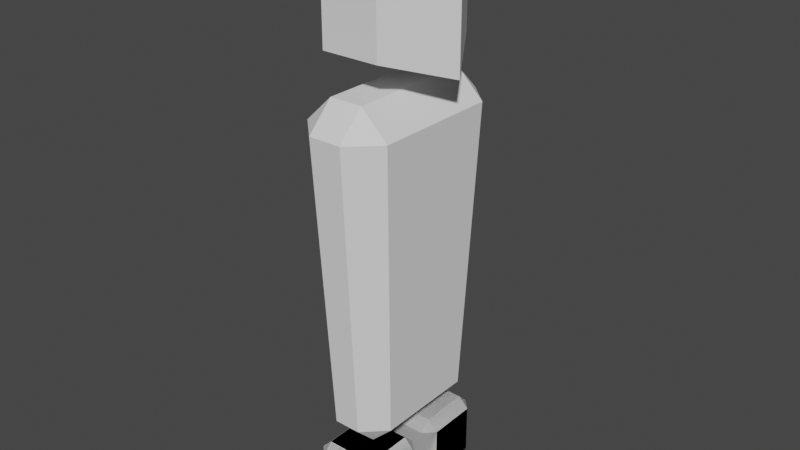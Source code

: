 # Source: player.blend  (saved by Blender 2.81.16; exported with 4.5.12 LTS)
import bpy
from mathutils import Matrix  # noqa: F401  (used for matrix-valued properties, if any)

bpy.ops.wm.read_factory_settings(use_empty=True)
scene = bpy.context.scene
scene.name = 'Scene'

# ---- collections
col_collection = bpy.data.collections.new('Collection'); scene.collection.children.link(col_collection)

# ---- world
world_world = bpy.data.worlds.new('World'); scene.world = world_world
world_world.use_nodes = True; world_world.node_tree.nodes.clear()
_N = world_world.node_tree.nodes; _L = world_world.node_tree.links
n0 = _N.new('ShaderNodeOutputWorld'); n0.name = 'World Output'; n0.location = (300, 300)
n1 = _N.new('ShaderNodeBackground'); n1.name = 'Background'; n1.location = (10, 300)
n1.inputs[0].default_value = (0.05088, 0.05088, 0.05088, 1.0)
_L.new(n1.outputs[0], n0.inputs[0])
n0.is_active_output = True
world_world.color = (0.05088, 0.05088, 0.05088)
world_world.use_sun_shadow = False
world_world.sun_shadow_jitter_overblur = 0.0

# ---- meshes
me_cube_001 = bpy.data.meshes.new('Cube.001')
me_cube_001.from_pydata([(-0.1422, -0.566, -1.695), (-0.1422, -0.8, -1.461), (-0.3763, -0.566, -1.461), (-0.1778, -1.0, 1.779), (-0.1778, -0.7075, 2.072), (-0.4703, -0.7075, 1.779), (-0.1422, 0.566, -1.695), (-0.3763, 0.566, -1.461), (-0.1422, 0.8, -1.461), (-0.1778, 0.7075, 2.072), (-0.1778, 1.0, 1.779), (-0.4703, 0.7075, 1.779), (0.1422, -0.566, -1.695), (0.3763, -0.566, -1.461), (0.1422, -0.8, -1.461), (0.1778, -0.7075, 2.072), (0.1778, -1.0, 1.779), (0.4703, -0.7075, 1.779), (0.1422, 0.566, -1.695), (0.1422, 0.8, -1.461), (0.3763, 0.566, -1.461), (0.1778, 0.7075, 2.072), (0.4703, 0.7075, 1.779), (0.1778, 1.0, 1.779)], [], [(14, 16, 3, 1), (20, 22, 17, 13), (21, 9, 4, 15), (2, 5, 11, 7), (8, 10, 23, 19), (0, 1, 2), (3, 4, 5), (6, 7, 8), (9, 10, 11), (12, 13, 14), (15, 16, 17), (18, 19, 20), (21, 22, 23), (6, 0, 2, 7), (1, 3, 5, 2), (4, 9, 11, 5), (10, 8, 7, 11), (18, 6, 8, 19), (9, 21, 23, 10), (22, 20, 19, 23), (12, 18, 20, 13), (21, 15, 17, 22), (16, 14, 13, 17), (0, 12, 14, 1), (15, 4, 3, 16), (6, 18, 12, 0)])
_uv = me_cube_001.uv_layers.new(name='UVMap')
_uv.uv.foreach_set('vector', [0.3942, 0.8278, 0.6058, 0.8278, 0.6058, 0.9222, 0.3942, 0.9222, 0.3942, 0.5366, 0.6058, 0.5366, 0.6058, 0.7134, 0.3942, 0.7134, 0.7028, 0.5366, 0.7972, 0.5366, 0.7972, 0.7134, 0.7028, 0.7134, 0.3942, 0.03657, 0.6058, 0.03657, 0.6058, 0.2134, 0.3942, 0.2134, 0.3942, 0.3278, 0.6058, 0.3278, 0.6058, 0.4222, 0.3942, 0.4222, 0.2028, 0.7134, 0.2028, 0.75, 0.125, 0.7134, 0.6058, 0.9222, 0.625, 0.9222, 0.6058, 1.0, 0.2028, 0.5366, 0.125, 0.5366, 0.2028, 0.5, 0.7972, 0.5366, 0.7972, 0.5, 0.875, 0.5366, 0.2972, 0.7134, 0.375, 0.7134, 0.2972, 0.75, 0.7028, 0.7134, 0.7028, 0.75, 0.625, 0.7134, 0.2972, 0.5366, 0.2972, 0.5, 0.375, 0.5366, 0.7028, 0.5366, 0.625, 0.5366, 0.7028, 0.5, 0.2028, 0.5366, 0.2028, 0.7134, 0.125, 0.7134, 0.125, 0.5366, 0.3942, 0.9222, 0.6058, 0.9222, 0.6058, 1.0, 0.3942, 1.0, 0.7972, 0.7134, 0.7972, 0.5366, 0.875, 0.5366, 0.875, 0.7134, 0.6058, 0.3278, 0.3942, 0.3278, 0.3942, 0.2134, 0.6058, 0.2134, 0.2972, 0.5366, 0.2028, 0.5366, 0.2028, 0.5, 0.2972, 0.5, 0.7972, 0.5366, 0.7028, 0.5366, 0.7028, 0.5, 0.7972, 0.5, 0.6058, 0.5366, 0.3942, 0.5366, 0.3942, 0.4222, 0.6058, 0.4222, 0.2972, 0.7134, 0.2972, 0.5366, 0.3942, 0.5366, 0.3942, 0.7134, 0.7028, 0.5366, 0.7028, 0.7134, 0.6058, 0.7134, 0.6058, 0.5366, 0.6058, 0.8278, 0.3942, 0.8278, 0.3942, 0.7134, 0.6058, 0.7134, 0.2028, 0.7134, 0.2972, 0.7134, 0.2972, 0.75, 0.2028, 0.75, 0.7028, 0.7134, 0.7972, 0.7134, 0.7972, 0.75, 0.7028, 0.75, 0.2028, 0.5366, 0.2972, 0.5366, 0.2972, 0.7134, 0.2028, 0.7134])
me_cube_001.use_remesh_fix_poles = True
me_cube_001.use_remesh_preserve_attributes = False
me_cube_001.use_mirror_vertex_groups = False
me_cube_001.update()
me_cube_002 = bpy.data.meshes.new('Cube.002')
me_cube_002.from_pydata([(-0.7841, -1.801, -1.111), (-0.7841, -2.128, -0.7841), (-1.111, -1.801, -0.7841), (-0.7841, -2.128, 0.7841), (-0.7841, -1.801, 1.111), (-1.111, -1.801, 0.7841), (-0.7841, -0.2332, -1.111), (-1.111, -0.2332, -0.7841), (-0.7841, 0.09352, -0.7841), (-0.7841, -0.2332, 1.111), (-0.7841, 0.09352, 0.7841), (-1.111, -0.2332, 0.7841), (0.7841, -1.801, -1.111), (1.111, -1.801, -0.7841), (0.7841, -2.128, -0.7841), (0.7841, -1.801, 1.111), (0.7841, -2.128, 0.7841), (1.111, -1.801, 0.7841), (0.7841, -0.2332, -1.111), (0.7841, 0.09352, -0.7841), (1.111, -0.2332, -0.7841), (0.7841, -0.2332, 1.111), (1.111, -0.2332, 0.7841), (0.7841, 0.09352, 0.7841), (0.7841, -1.801, -1.111), (0.7841, -2.128, -0.7841), (1.111, -1.801, -0.7841), (0.7841, -2.128, 0.7841), (0.7841, -1.801, 1.111), (1.111, -1.801, 0.7841), (0.7841, -0.2332, -1.111), (1.111, -0.2332, -0.7841), (0.7841, 0.09352, -0.7841), (0.7841, -0.2332, 1.111), (0.7841, 0.09352, 0.7841), (1.111, -0.2332, 0.7841), (-0.7841, -1.801, -1.111), (-1.111, -1.801, -0.7841), (-0.7841, -2.128, -0.7841), (-0.7841, -1.801, 1.111), (-0.7841, -2.128, 0.7841), (-1.111, -1.801, 0.7841), (-0.7841, -0.2332, -1.111), (-0.7841, 0.09352, -0.7841), (-1.111, -0.2332, -0.7841), (-0.7841, -0.2332, 1.111), (-1.111, -0.2332, 0.7841), (-0.7841, 0.09352, 0.7841), (0.7841, -1.801, -1.111), (0.7841, -2.128, -0.7841), (1.111, -1.801, -0.7841), (0.7841, -2.128, 0.7841), (0.7841, -1.801, 1.111), (1.111, -1.801, 0.7841), (0.7841, -0.2332, -1.111), (1.111, -0.2332, -0.7841), (0.7841, 0.09352, -0.7841), (0.7841, -0.2332, 1.111), (0.7841, 0.09352, 0.7841), (1.111, -0.2332, 0.7841), (-0.7841, -1.801, -1.111), (-1.111, -1.801, -0.7841), (-0.7841, -2.128, -0.7841), (-0.7841, -1.801, 1.111), (-0.7841, -2.128, 0.7841), (-1.111, -1.801, 0.7841), (-0.7841, -0.2332, -1.111), (-0.7841, 0.09352, -0.7841), (-1.111, -0.2332, -0.7841), (-0.7841, -0.2332, 1.111), (-1.111, -0.2332, 0.7841), (-0.7841, 0.09352, 0.7841), (-0.7841, -1.801, -1.111), (-0.7841, -2.128, -0.7841), (-1.111, -1.801, -0.7841), (-0.7841, -2.128, 0.7841), (-0.7841, -1.801, 1.111), (-1.111, -1.801, 0.7841), (-0.7841, -0.2332, -1.111), (-1.111, -0.2332, -0.7841), (-0.7841, 0.09352, -0.7841), (-0.7841, -0.2332, 1.111), (-0.7841, 0.09352, 0.7841), (-1.111, -0.2332, 0.7841), (0.7841, -1.801, -1.111), (1.111, -1.801, -0.7841), (0.7841, -2.128, -0.7841), (0.7841, -1.801, 1.111), (0.7841, -2.128, 0.7841), (1.111, -1.801, 0.7841), (0.7841, -0.2332, -1.111), (0.7841, 0.09352, -0.7841), (1.111, -0.2332, -0.7841), (0.7841, -0.2332, 1.111), (1.111, -0.2332, 0.7841), (0.7841, 0.09352, 0.7841), (0.7841, -1.801, -1.111), (0.7841, -2.128, -0.7841), (1.111, -1.801, -0.7841), (0.7841, -2.128, 0.7841), (0.7841, -1.801, 1.111), (1.111, -1.801, 0.7841), (0.7841, -0.2332, -1.111), (1.111, -0.2332, -0.7841), (0.7841, 0.09352, -0.7841), (0.7841, -0.2332, 1.111), (0.7841, 0.09352, 0.7841), (1.111, -0.2332, 0.7841), (-0.7841, -1.801, -1.111), (-1.111, -1.801, -0.7841), (-0.7841, -2.128, -0.7841), (-0.7841, -1.801, 1.111), (-0.7841, -2.128, 0.7841), (-1.111, -1.801, 0.7841), (-0.7841, -0.2332, -1.111), (-0.7841, 0.09352, -0.7841), (-1.111, -0.2332, -0.7841), (-0.7841, -0.2332, 1.111), (-1.111, -0.2332, 0.7841), (-0.7841, 0.09352, 0.7841), (-0.7841, -1.801, -1.111), (-0.7841, -2.128, -0.7841), (-1.111, -1.801, -0.7841), (-0.7841, -2.128, 0.7841), (-0.7841, -1.801, 1.111), (-1.111, -1.801, 0.7841), (-0.7841, -0.2332, -1.111), (-1.111, -0.2332, -0.7841), (-0.7841, 0.09352, -0.7841), (-0.7841, -0.2332, 1.111), (-0.7841, 0.09352, 0.7841), (-1.111, -0.2332, 0.7841), (0.7841, -1.801, -1.111), (1.111, -1.801, -0.7841), (0.7841, -2.128, -0.7841), (0.7841, -1.801, 1.111), (0.7841, -2.128, 0.7841), (1.111, -1.801, 0.7841), (0.7841, -0.2332, -1.111), (0.7841, 0.09352, -0.7841), (1.111, -0.2332, -0.7841), (0.7841, -0.2332, 1.111), (1.111, -0.2332, 0.7841), (0.7841, 0.09352, 0.7841), (-0.7841, -1.801, -1.111), (-0.7841, -2.128, -0.7841), (-1.111, -1.801, -0.7841), (-0.7841, -2.128, 0.7841), (-0.7841, -1.801, 1.111), (-1.111, -1.801, 0.7841), (-0.7841, -0.2332, -1.111), (-1.111, -0.2332, -0.7841), (-0.7841, 0.09352, -0.7841), (-0.7841, -0.2332, 1.111), (-0.7841, 0.09352, 0.7841), (-1.111, -0.2332, 0.7841), (0.7841, -1.801, -1.111), (1.111, -1.801, -0.7841), (0.7841, -2.128, -0.7841), (0.7841, -1.801, 1.111), (0.7841, -2.128, 0.7841), (1.111, -1.801, 0.7841), (0.7841, -0.2332, -1.111), (0.7841, 0.09352, -0.7841), (1.111, -0.2332, -0.7841), (0.7841, -0.2332, 1.111), (1.111, -0.2332, 0.7841), (0.7841, 0.09352, 0.7841), (0.7841, -1.801, -1.111), (0.7841, -2.128, -0.7841), (1.111, -1.801, -0.7841), (0.7841, -2.128, 0.7841), (0.7841, -1.801, 1.111), (1.111, -1.801, 0.7841), (0.7841, -0.2332, -1.111), (1.111, -0.2332, -0.7841), (0.7841, 0.09352, -0.7841), (0.7841, -0.2332, 1.111), (0.7841, 0.09352, 0.7841), (1.111, -0.2332, 0.7841), (-0.7841, -1.801, -1.111), (-1.111, -1.801, -0.7841), (-0.7841, -2.128, -0.7841), (-0.7841, -1.801, 1.111), (-0.7841, -2.128, 0.7841), (-1.111, -1.801, 0.7841), (-0.7841, -0.2332, -1.111), (-0.7841, 0.09352, -0.7841), (-1.111, -0.2332, -0.7841), (-0.7841, -0.2332, 1.111), (-1.111, -0.2332, 0.7841), (-0.7841, 0.09352, 0.7841)], [], [(14, 16, 3, 1), (20, 22, 17, 13), (21, 9, 4, 15), (2, 5, 11, 7), (8, 10, 23, 19), (0, 1, 2), (3, 4, 5), (6, 7, 8), (9, 10, 11), (12, 13, 14), (15, 16, 17), (18, 19, 20), (21, 22, 23), (6, 0, 2, 7), (1, 3, 5, 2), (4, 9, 11, 5), (10, 8, 7, 11), (18, 6, 8, 19), (9, 21, 23, 10), (22, 20, 19, 23), (12, 18, 20, 13), (21, 15, 17, 22), (16, 14, 13, 17), (0, 12, 14, 1), (15, 4, 3, 16), (6, 18, 12, 0), (38, 25, 27, 40), (44, 37, 41, 46), (45, 39, 28, 33), (26, 31, 35, 29), (32, 43, 47, 34), (24, 26, 25), (27, 29, 28), (30, 32, 31), (33, 35, 34), (36, 38, 37), (39, 41, 40), (42, 44, 43), (45, 47, 46), (30, 31, 26, 24), (25, 26, 29, 27), (28, 29, 35, 33), (34, 35, 31, 32), (42, 43, 32, 30), (33, 34, 47, 45), (46, 47, 43, 44), (36, 37, 44, 42), (45, 46, 41, 39), (40, 41, 37, 38), (24, 25, 38, 36), (39, 40, 27, 28), (30, 24, 36, 42), (62, 49, 51, 64), (68, 61, 65, 70), (69, 63, 52, 57), (50, 55, 59, 53), (56, 67, 71, 58), (48, 50, 49), (51, 53, 52), (54, 56, 55), (57, 59, 58), (60, 62, 61), (63, 65, 64), (66, 68, 67), (69, 71, 70), (54, 55, 50, 48), (49, 50, 53, 51), (52, 53, 59, 57), (58, 59, 55, 56), (66, 67, 56, 54), (57, 58, 71, 69), (70, 71, 67, 68), (60, 61, 68, 66), (69, 70, 65, 63), (64, 65, 61, 62), (48, 49, 62, 60), (63, 64, 51, 52), (54, 48, 60, 66), (86, 88, 75, 73), (92, 94, 89, 85), (93, 81, 76, 87), (74, 77, 83, 79), (80, 82, 95, 91), (72, 73, 74), (75, 76, 77), (78, 79, 80), (81, 82, 83), (84, 85, 86), (87, 88, 89), (90, 91, 92), (93, 94, 95), (78, 72, 74, 79), (73, 75, 77, 74), (76, 81, 83, 77), (82, 80, 79, 83), (90, 78, 80, 91), (81, 93, 95, 82), (94, 92, 91, 95), (84, 90, 92, 85), (93, 87, 89, 94), (88, 86, 85, 89), (72, 84, 86, 73), (87, 76, 75, 88), (78, 90, 84, 72), (110, 97, 99, 112), (116, 109, 113, 118), (117, 111, 100, 105), (98, 103, 107, 101), (104, 115, 119, 106), (96, 98, 97), (99, 101, 100), (102, 104, 103), (105, 107, 106), (108, 110, 109), (111, 113, 112), (114, 116, 115), (117, 119, 118), (102, 103, 98, 96), (97, 98, 101, 99), (100, 101, 107, 105), (106, 107, 103, 104), (114, 115, 104, 102), (105, 106, 119, 117), (118, 119, 115, 116), (108, 109, 116, 114), (117, 118, 113, 111), (112, 113, 109, 110), (96, 97, 110, 108), (111, 112, 99, 100), (102, 96, 108, 114), (134, 136, 123, 121), (140, 142, 137, 133), (141, 129, 124, 135), (122, 125, 131, 127), (128, 130, 143, 139), (120, 121, 122), (123, 124, 125), (126, 127, 128), (129, 130, 131), (132, 133, 134), (135, 136, 137), (138, 139, 140), (141, 142, 143), (126, 120, 122, 127), (121, 123, 125, 122), (124, 129, 131, 125), (130, 128, 127, 131), (138, 126, 128, 139), (129, 141, 143, 130), (142, 140, 139, 143), (132, 138, 140, 133), (141, 135, 137, 142), (136, 134, 133, 137), (120, 132, 134, 121), (135, 124, 123, 136), (126, 138, 132, 120), (158, 160, 147, 145), (164, 166, 161, 157), (165, 153, 148, 159), (146, 149, 155, 151), (152, 154, 167, 163), (144, 145, 146), (147, 148, 149), (150, 151, 152), (153, 154, 155), (156, 157, 158), (159, 160, 161), (162, 163, 164), (165, 166, 167), (150, 144, 146, 151), (145, 147, 149, 146), (148, 153, 155, 149), (154, 152, 151, 155), (162, 150, 152, 163), (153, 165, 167, 154), (166, 164, 163, 167), (156, 162, 164, 157), (165, 159, 161, 166), (160, 158, 157, 161), (144, 156, 158, 145), (159, 148, 147, 160), (150, 162, 156, 144), (182, 169, 171, 184), (188, 181, 185, 190), (189, 183, 172, 177), (170, 175, 179, 173), (176, 187, 191, 178), (168, 170, 169), (171, 173, 172), (174, 176, 175), (177, 179, 178), (180, 182, 181), (183, 185, 184), (186, 188, 187), (189, 191, 190), (174, 175, 170, 168), (169, 170, 173, 171), (172, 173, 179, 177), (178, 179, 175, 176), (186, 187, 176, 174), (177, 178, 191, 189), (190, 191, 187, 188), (180, 181, 188, 186), (189, 190, 185, 183), (184, 185, 181, 182), (168, 169, 182, 180), (183, 184, 171, 172), (174, 168, 180, 186)])
_uv = me_cube_002.uv_layers.new(name='UVMap')
_uv.uv.foreach_set('vector', [0.4118, 0.7868, 0.5882, 0.7868, 0.5882, 0.9632, 0.4118, 0.9632, 0.4118, 0.5368, 0.5882, 0.5368, 0.5882, 0.7132, 0.4118, 0.7132, 0.6618, 0.5368, 0.8382, 0.5368, 0.8382, 0.7132, 0.6618, 0.7132, 0.4118, 0.03676, 0.5882, 0.03676, 0.5882, 0.2132, 0.4118, 0.2132, 0.4118, 0.2868, 0.5882, 0.2868, 0.5882, 0.4632, 0.4118, 0.4632, 0.1618, 0.7132, 0.1618, 0.75, 0.125, 0.7132, 0.5882, 0.9632, 0.625, 0.9632, 0.5882, 1.0, 0.1618, 0.5368, 0.125, 0.5368, 0.1618, 0.5, 0.8382, 0.5368, 0.8382, 0.5, 0.875, 0.5368, 0.3382, 0.7132, 0.375, 0.7132, 0.3382, 0.75, 0.6618, 0.7132, 0.6618, 0.75, 0.625, 0.7132, 0.3382, 0.5368, 0.3382, 0.5, 0.375, 0.5368, 0.6618, 0.5368, 0.625, 0.5368, 0.6618, 0.5, 0.1618, 0.5368, 0.1618, 0.7132, 0.125, 0.7132, 0.125, 0.5368, 0.4118, 0.9632, 0.5882, 0.9632, 0.5882, 1.0, 0.4118, 1.0, 0.8382, 0.7132, 0.8382, 0.5368, 0.875, 0.5368, 0.875, 0.7132, 0.5882, 0.2868, 0.4118, 0.2868, 0.4118, 0.2132, 0.5882, 0.2132, 0.3382, 0.5368, 0.1618, 0.5368, 0.1618, 0.5, 0.3382, 0.5, 0.8382, 0.5368, 0.6618, 0.5368, 0.6618, 0.5, 0.8382, 0.5, 0.5882, 0.5368, 0.4118, 0.5368, 0.4118, 0.4632, 0.5882, 0.4632, 0.3382, 0.7132, 0.3382, 0.5368, 0.4118, 0.5368, 0.4118, 0.7132, 0.6618, 0.5368, 0.6618, 0.7132, 0.5882, 0.7132, 0.5882, 0.5368, 0.5882, 0.7868, 0.4118, 0.7868, 0.4118, 0.7132, 0.5882, 0.7132, 0.1618, 0.7132, 0.3382, 0.7132, 0.3382, 0.75, 0.1618, 0.75, 0.6618, 0.7132, 0.8382, 0.7132, 0.8382, 0.75, 0.6618, 0.75, 0.1618, 0.5368, 0.3382, 0.5368, 0.3382, 0.7132, 0.1618, 0.7132, 0.4118, 0.7868, 0.4118, 0.9632, 0.5882, 0.9632, 0.5882, 0.7868, 0.4118, 0.5368, 0.4118, 0.7132, 0.5882, 0.7132, 0.5882, 0.5368, 0.6618, 0.5368, 0.6618, 0.7132, 0.8382, 0.7132, 0.8382, 0.5368, 0.4118, 0.03676, 0.4118, 0.2132, 0.5882, 0.2132, 0.5882, 0.03676, 0.4118, 0.2868, 0.4118, 0.4632, 0.5882, 0.4632, 0.5882, 0.2868, 0.1618, 0.7132, 0.125, 0.7132, 0.1618, 0.75, 0.5882, 0.9632, 0.5882, 1.0, 0.625, 0.9632, 0.1618, 0.5368, 0.1618, 0.5, 0.125, 0.5368, 0.8382, 0.5368, 0.875, 0.5368, 0.8382, 0.5, 0.3382, 0.7132, 0.3382, 0.75, 0.375, 0.7132, 0.6618, 0.7132, 0.625, 0.7132, 0.6618, 0.75, 0.3382, 0.5368, 0.375, 0.5368, 0.3382, 0.5, 0.6618, 0.5368, 0.6618, 0.5, 0.625, 0.5368, 0.1618, 0.5368, 0.125, 0.5368, 0.125, 0.7132, 0.1618, 0.7132, 0.4118, 0.9632, 0.4118, 1.0, 0.5882, 1.0, 0.5882, 0.9632, 0.8382, 0.7132, 0.875, 0.7132, 0.875, 0.5368, 0.8382, 0.5368, 0.5882, 0.2868, 0.5882, 0.2132, 0.4118, 0.2132, 0.4118, 0.2868, 0.3382, 0.5368, 0.3382, 0.5, 0.1618, 0.5, 0.1618, 0.5368, 0.8382, 0.5368, 0.8382, 0.5, 0.6618, 0.5, 0.6618, 0.5368, 0.5882, 0.5368, 0.5882, 0.4632, 0.4118, 0.4632, 0.4118, 0.5368, 0.3382, 0.7132, 0.4118, 0.7132, 0.4118, 0.5368, 0.3382, 0.5368, 0.6618, 0.5368, 0.5882, 0.5368, 0.5882, 0.7132, 0.6618, 0.7132, 0.5882, 0.7868, 0.5882, 0.7132, 0.4118, 0.7132, 0.4118, 0.7868, 0.1618, 0.7132, 0.1618, 0.75, 0.3382, 0.75, 0.3382, 0.7132, 0.6618, 0.7132, 0.6618, 0.75, 0.8382, 0.75, 0.8382, 0.7132, 0.1618, 0.5368, 0.1618, 0.7132, 0.3382, 0.7132, 0.3382, 0.5368, 0.4118, 0.7868, 0.4118, 0.9632, 0.5882, 0.9632, 0.5882, 0.7868, 0.4118, 0.5368, 0.4118, 0.7132, 0.5882, 0.7132, 0.5882, 0.5368, 0.6618, 0.5368, 0.6618, 0.7132, 0.8382, 0.7132, 0.8382, 0.5368, 0.4118, 0.03676, 0.4118, 0.2132, 0.5882, 0.2132, 0.5882, 0.03676, 0.4118, 0.2868, 0.4118, 0.4632, 0.5882, 0.4632, 0.5882, 0.2868, 0.1618, 0.7132, 0.125, 0.7132, 0.1618, 0.75, 0.5882, 0.9632, 0.5882, 1.0, 0.625, 0.9632, 0.1618, 0.5368, 0.1618, 0.5, 0.125, 0.5368, 0.8382, 0.5368, 0.875, 0.5368, 0.8382, 0.5, 0.3382, 0.7132, 0.3382, 0.75, 0.375, 0.7132, 0.6618, 0.7132, 0.625, 0.7132, 0.6618, 0.75, 0.3382, 0.5368, 0.375, 0.5368, 0.3382, 0.5, 0.6618, 0.5368, 0.6618, 0.5, 0.625, 0.5368, 0.1618, 0.5368, 0.125, 0.5368, 0.125, 0.7132, 0.1618, 0.7132, 0.4118, 0.9632, 0.4118, 1.0, 0.5882, 1.0, 0.5882, 0.9632, 0.8382, 0.7132, 0.875, 0.7132, 0.875, 0.5368, 0.8382, 0.5368, 0.5882, 0.2868, 0.5882, 0.2132, 0.4118, 0.2132, 0.4118, 0.2868, 0.3382, 0.5368, 0.3382, 0.5, 0.1618, 0.5, 0.1618, 0.5368, 0.8382, 0.5368, 0.8382, 0.5, 0.6618, 0.5, 0.6618, 0.5368, 0.5882, 0.5368, 0.5882, 0.4632, 0.4118, 0.4632, 0.4118, 0.5368, 0.3382, 0.7132, 0.4118, 0.7132, 0.4118, 0.5368, 0.3382, 0.5368, 0.6618, 0.5368, 0.5882, 0.5368, 0.5882, 0.7132, 0.6618, 0.7132, 0.5882, 0.7868, 0.5882, 0.7132, 0.4118, 0.7132, 0.4118, 0.7868, 0.1618, 0.7132, 0.1618, 0.75, 0.3382, 0.75, 0.3382, 0.7132, 0.6618, 0.7132, 0.6618, 0.75, 0.8382, 0.75, 0.8382, 0.7132, 0.1618, 0.5368, 0.1618, 0.7132, 0.3382, 0.7132, 0.3382, 0.5368, 0.4118, 0.7868, 0.5882, 0.7868, 0.5882, 0.9632, 0.4118, 0.9632, 0.4118, 0.5368, 0.5882, 0.5368, 0.5882, 0.7132, 0.4118, 0.7132, 0.6618, 0.5368, 0.8382, 0.5368, 0.8382, 0.7132, 0.6618, 0.7132, 0.4118, 0.03676, 0.5882, 0.03676, 0.5882, 0.2132, 0.4118, 0.2132, 0.4118, 0.2868, 0.5882, 0.2868, 0.5882, 0.4632, 0.4118, 0.4632, 0.1618, 0.7132, 0.1618, 0.75, 0.125, 0.7132, 0.5882, 0.9632, 0.625, 0.9632, 0.5882, 1.0, 0.1618, 0.5368, 0.125, 0.5368, 0.1618, 0.5, 0.8382, 0.5368, 0.8382, 0.5, 0.875, 0.5368, 0.3382, 0.7132, 0.375, 0.7132, 0.3382, 0.75, 0.6618, 0.7132, 0.6618, 0.75, 0.625, 0.7132, 0.3382, 0.5368, 0.3382, 0.5, 0.375, 0.5368, 0.6618, 0.5368, 0.625, 0.5368, 0.6618, 0.5, 0.1618, 0.5368, 0.1618, 0.7132, 0.125, 0.7132, 0.125, 0.5368, 0.4118, 0.9632, 0.5882, 0.9632, 0.5882, 1.0, 0.4118, 1.0, 0.8382, 0.7132, 0.8382, 0.5368, 0.875, 0.5368, 0.875, 0.7132, 0.5882, 0.2868, 0.4118, 0.2868, 0.4118, 0.2132, 0.5882, 0.2132, 0.3382, 0.5368, 0.1618, 0.5368, 0.1618, 0.5, 0.3382, 0.5, 0.8382, 0.5368, 0.6618, 0.5368, 0.6618, 0.5, 0.8382, 0.5, 0.5882, 0.5368, 0.4118, 0.5368, 0.4118, 0.4632, 0.5882, 0.4632, 0.3382, 0.7132, 0.3382, 0.5368, 0.4118, 0.5368, 0.4118, 0.7132, 0.6618, 0.5368, 0.6618, 0.7132, 0.5882, 0.7132, 0.5882, 0.5368, 0.5882, 0.7868, 0.4118, 0.7868, 0.4118, 0.7132, 0.5882, 0.7132, 0.1618, 0.7132, 0.3382, 0.7132, 0.3382, 0.75, 0.1618, 0.75, 0.6618, 0.7132, 0.8382, 0.7132, 0.8382, 0.75, 0.6618, 0.75, 0.1618, 0.5368, 0.3382, 0.5368, 0.3382, 0.7132, 0.1618, 0.7132, 0.4118, 0.7868, 0.4118, 0.9632, 0.5882, 0.9632, 0.5882, 0.7868, 0.4118, 0.5368, 0.4118, 0.7132, 0.5882, 0.7132, 0.5882, 0.5368, 0.6618, 0.5368, 0.6618, 0.7132, 0.8382, 0.7132, 0.8382, 0.5368, 0.4118, 0.03676, 0.4118, 0.2132, 0.5882, 0.2132, 0.5882, 0.03676, 0.4118, 0.2868, 0.4118, 0.4632, 0.5882, 0.4632, 0.5882, 0.2868, 0.1618, 0.7132, 0.125, 0.7132, 0.1618, 0.75, 0.5882, 0.9632, 0.5882, 1.0, 0.625, 0.9632, 0.1618, 0.5368, 0.1618, 0.5, 0.125, 0.5368, 0.8382, 0.5368, 0.875, 0.5368, 0.8382, 0.5, 0.3382, 0.7132, 0.3382, 0.75, 0.375, 0.7132, 0.6618, 0.7132, 0.625, 0.7132, 0.6618, 0.75, 0.3382, 0.5368, 0.375, 0.5368, 0.3382, 0.5, 0.6618, 0.5368, 0.6618, 0.5, 0.625, 0.5368, 0.1618, 0.5368, 0.125, 0.5368, 0.125, 0.7132, 0.1618, 0.7132, 0.4118, 0.9632, 0.4118, 1.0, 0.5882, 1.0, 0.5882, 0.9632, 0.8382, 0.7132, 0.875, 0.7132, 0.875, 0.5368, 0.8382, 0.5368, 0.5882, 0.2868, 0.5882, 0.2132, 0.4118, 0.2132, 0.4118, 0.2868, 0.3382, 0.5368, 0.3382, 0.5, 0.1618, 0.5, 0.1618, 0.5368, 0.8382, 0.5368, 0.8382, 0.5, 0.6618, 0.5, 0.6618, 0.5368, 0.5882, 0.5368, 0.5882, 0.4632, 0.4118, 0.4632, 0.4118, 0.5368, 0.3382, 0.7132, 0.4118, 0.7132, 0.4118, 0.5368, 0.3382, 0.5368, 0.6618, 0.5368, 0.5882, 0.5368, 0.5882, 0.7132, 0.6618, 0.7132, 0.5882, 0.7868, 0.5882, 0.7132, 0.4118, 0.7132, 0.4118, 0.7868, 0.1618, 0.7132, 0.1618, 0.75, 0.3382, 0.75, 0.3382, 0.7132, 0.6618, 0.7132, 0.6618, 0.75, 0.8382, 0.75, 0.8382, 0.7132, 0.1618, 0.5368, 0.1618, 0.7132, 0.3382, 0.7132, 0.3382, 0.5368, 0.4118, 0.7868, 0.5882, 0.7868, 0.5882, 0.9632, 0.4118, 0.9632, 0.4118, 0.5368, 0.5882, 0.5368, 0.5882, 0.7132, 0.4118, 0.7132, 0.6618, 0.5368, 0.8382, 0.5368, 0.8382, 0.7132, 0.6618, 0.7132, 0.4118, 0.03676, 0.5882, 0.03676, 0.5882, 0.2132, 0.4118, 0.2132, 0.4118, 0.2868, 0.5882, 0.2868, 0.5882, 0.4632, 0.4118, 0.4632, 0.1618, 0.7132, 0.1618, 0.75, 0.125, 0.7132, 0.5882, 0.9632, 0.625, 0.9632, 0.5882, 1.0, 0.1618, 0.5368, 0.125, 0.5368, 0.1618, 0.5, 0.8382, 0.5368, 0.8382, 0.5, 0.875, 0.5368, 0.3382, 0.7132, 0.375, 0.7132, 0.3382, 0.75, 0.6618, 0.7132, 0.6618, 0.75, 0.625, 0.7132, 0.3382, 0.5368, 0.3382, 0.5, 0.375, 0.5368, 0.6618, 0.5368, 0.625, 0.5368, 0.6618, 0.5, 0.1618, 0.5368, 0.1618, 0.7132, 0.125, 0.7132, 0.125, 0.5368, 0.4118, 0.9632, 0.5882, 0.9632, 0.5882, 1.0, 0.4118, 1.0, 0.8382, 0.7132, 0.8382, 0.5368, 0.875, 0.5368, 0.875, 0.7132, 0.5882, 0.2868, 0.4118, 0.2868, 0.4118, 0.2132, 0.5882, 0.2132, 0.3382, 0.5368, 0.1618, 0.5368, 0.1618, 0.5, 0.3382, 0.5, 0.8382, 0.5368, 0.6618, 0.5368, 0.6618, 0.5, 0.8382, 0.5, 0.5882, 0.5368, 0.4118, 0.5368, 0.4118, 0.4632, 0.5882, 0.4632, 0.3382, 0.7132, 0.3382, 0.5368, 0.4118, 0.5368, 0.4118, 0.7132, 0.6618, 0.5368, 0.6618, 0.7132, 0.5882, 0.7132, 0.5882, 0.5368, 0.5882, 0.7868, 0.4118, 0.7868, 0.4118, 0.7132, 0.5882, 0.7132, 0.1618, 0.7132, 0.3382, 0.7132, 0.3382, 0.75, 0.1618, 0.75, 0.6618, 0.7132, 0.8382, 0.7132, 0.8382, 0.75, 0.6618, 0.75, 0.1618, 0.5368, 0.3382, 0.5368, 0.3382, 0.7132, 0.1618, 0.7132, 0.4118, 0.7868, 0.5882, 0.7868, 0.5882, 0.9632, 0.4118, 0.9632, 0.4118, 0.5368, 0.5882, 0.5368, 0.5882, 0.7132, 0.4118, 0.7132, 0.6618, 0.5368, 0.8382, 0.5368, 0.8382, 0.7132, 0.6618, 0.7132, 0.4118, 0.03676, 0.5882, 0.03676, 0.5882, 0.2132, 0.4118, 0.2132, 0.4118, 0.2868, 0.5882, 0.2868, 0.5882, 0.4632, 0.4118, 0.4632, 0.1618, 0.7132, 0.1618, 0.75, 0.125, 0.7132, 0.5882, 0.9632, 0.625, 0.9632, 0.5882, 1.0, 0.1618, 0.5368, 0.125, 0.5368, 0.1618, 0.5, 0.8382, 0.5368, 0.8382, 0.5, 0.875, 0.5368, 0.3382, 0.7132, 0.375, 0.7132, 0.3382, 0.75, 0.6618, 0.7132, 0.6618, 0.75, 0.625, 0.7132, 0.3382, 0.5368, 0.3382, 0.5, 0.375, 0.5368, 0.6618, 0.5368, 0.625, 0.5368, 0.6618, 0.5, 0.1618, 0.5368, 0.1618, 0.7132, 0.125, 0.7132, 0.125, 0.5368, 0.4118, 0.9632, 0.5882, 0.9632, 0.5882, 1.0, 0.4118, 1.0, 0.8382, 0.7132, 0.8382, 0.5368, 0.875, 0.5368, 0.875, 0.7132, 0.5882, 0.2868, 0.4118, 0.2868, 0.4118, 0.2132, 0.5882, 0.2132, 0.3382, 0.5368, 0.1618, 0.5368, 0.1618, 0.5, 0.3382, 0.5, 0.8382, 0.5368, 0.6618, 0.5368, 0.6618, 0.5, 0.8382, 0.5, 0.5882, 0.5368, 0.4118, 0.5368, 0.4118, 0.4632, 0.5882, 0.4632, 0.3382, 0.7132, 0.3382, 0.5368, 0.4118, 0.5368, 0.4118, 0.7132, 0.6618, 0.5368, 0.6618, 0.7132, 0.5882, 0.7132, 0.5882, 0.5368, 0.5882, 0.7868, 0.4118, 0.7868, 0.4118, 0.7132, 0.5882, 0.7132, 0.1618, 0.7132, 0.3382, 0.7132, 0.3382, 0.75, 0.1618, 0.75, 0.6618, 0.7132, 0.8382, 0.7132, 0.8382, 0.75, 0.6618, 0.75, 0.1618, 0.5368, 0.3382, 0.5368, 0.3382, 0.7132, 0.1618, 0.7132, 0.4118, 0.7868, 0.4118, 0.9632, 0.5882, 0.9632, 0.5882, 0.7868, 0.4118, 0.5368, 0.4118, 0.7132, 0.5882, 0.7132, 0.5882, 0.5368, 0.6618, 0.5368, 0.6618, 0.7132, 0.8382, 0.7132, 0.8382, 0.5368, 0.4118, 0.03676, 0.4118, 0.2132, 0.5882, 0.2132, 0.5882, 0.03676, 0.4118, 0.2868, 0.4118, 0.4632, 0.5882, 0.4632, 0.5882, 0.2868, 0.1618, 0.7132, 0.125, 0.7132, 0.1618, 0.75, 0.5882, 0.9632, 0.5882, 1.0, 0.625, 0.9632, 0.1618, 0.5368, 0.1618, 0.5, 0.125, 0.5368, 0.8382, 0.5368, 0.875, 0.5368, 0.8382, 0.5, 0.3382, 0.7132, 0.3382, 0.75, 0.375, 0.7132, 0.6618, 0.7132, 0.625, 0.7132, 0.6618, 0.75, 0.3382, 0.5368, 0.375, 0.5368, 0.3382, 0.5, 0.6618, 0.5368, 0.6618, 0.5, 0.625, 0.5368, 0.1618, 0.5368, 0.125, 0.5368, 0.125, 0.7132, 0.1618, 0.7132, 0.4118, 0.9632, 0.4118, 1.0, 0.5882, 1.0, 0.5882, 0.9632, 0.8382, 0.7132, 0.875, 0.7132, 0.875, 0.5368, 0.8382, 0.5368, 0.5882, 0.2868, 0.5882, 0.2132, 0.4118, 0.2132, 0.4118, 0.2868, 0.3382, 0.5368, 0.3382, 0.5, 0.1618, 0.5, 0.1618, 0.5368, 0.8382, 0.5368, 0.8382, 0.5, 0.6618, 0.5, 0.6618, 0.5368, 0.5882, 0.5368, 0.5882, 0.4632, 0.4118, 0.4632, 0.4118, 0.5368, 0.3382, 0.7132, 0.4118, 0.7132, 0.4118, 0.5368, 0.3382, 0.5368, 0.6618, 0.5368, 0.5882, 0.5368, 0.5882, 0.7132, 0.6618, 0.7132, 0.5882, 0.7868, 0.5882, 0.7132, 0.4118, 0.7132, 0.4118, 0.7868, 0.1618, 0.7132, 0.1618, 0.75, 0.3382, 0.75, 0.3382, 0.7132, 0.6618, 0.7132, 0.6618, 0.75, 0.8382, 0.75, 0.8382, 0.7132, 0.1618, 0.5368, 0.1618, 0.7132, 0.3382, 0.7132, 0.3382, 0.5368])
me_cube_002.use_remesh_fix_poles = True
me_cube_002.use_remesh_preserve_attributes = False
me_cube_002.use_mirror_vertex_groups = False
me_cube_002.update()
me_cube_004 = bpy.data.meshes.new('Cube.004')
me_cube_004.from_pydata([(-0.7841, -1.801, -1.111), (-0.7841, -2.128, -0.7841), (-1.111, -1.801, -0.7841), (-0.7841, -2.128, 0.7841), (-0.7841, -1.801, 1.111), (-1.111, -1.801, 0.7841), (-0.7841, -0.2332, -1.111), (-1.111, -0.2332, -0.7841), (-0.7841, 0.09352, -0.7841), (-0.7841, -0.2332, 1.111), (-0.7841, 0.09352, 0.7841), (-1.111, -0.2332, 0.7841), (0.7841, -1.801, -1.111), (1.111, -1.801, -0.7841), (0.7841, -2.128, -0.7841), (0.7841, -1.801, 1.111), (0.7841, -2.128, 0.7841), (1.111, -1.801, 0.7841), (0.7841, -0.2332, -1.111), (0.7841, 0.09352, -0.7841), (1.111, -0.2332, -0.7841), (0.7841, -0.2332, 1.111), (1.111, -0.2332, 0.7841), (0.7841, 0.09352, 0.7841), (0.7841, -1.801, -1.111), (0.7841, -2.128, -0.7841), (1.111, -1.801, -0.7841), (0.7841, -2.128, 0.7841), (0.7841, -1.801, 1.111), (1.111, -1.801, 0.7841), (0.7841, -0.2332, -1.111), (1.111, -0.2332, -0.7841), (0.7841, 0.09352, -0.7841), (0.7841, -0.2332, 1.111), (0.7841, 0.09352, 0.7841), (1.111, -0.2332, 0.7841), (-0.7841, -1.801, -1.111), (-1.111, -1.801, -0.7841), (-0.7841, -2.128, -0.7841), (-0.7841, -1.801, 1.111), (-0.7841, -2.128, 0.7841), (-1.111, -1.801, 0.7841), (-0.7841, -0.2332, -1.111), (-0.7841, 0.09352, -0.7841), (-1.111, -0.2332, -0.7841), (-0.7841, -0.2332, 1.111), (-1.111, -0.2332, 0.7841), (-0.7841, 0.09352, 0.7841), (0.7841, -1.801, -1.111), (0.7841, -2.128, -0.7841), (1.111, -1.801, -0.7841), (0.7841, -2.128, 0.7841), (0.7841, -1.801, 1.111), (1.111, -1.801, 0.7841), (0.7841, -0.2332, -1.111), (1.111, -0.2332, -0.7841), (0.7841, 0.09352, -0.7841), (0.7841, -0.2332, 1.111), (0.7841, 0.09352, 0.7841), (1.111, -0.2332, 0.7841), (-0.7841, -1.801, -1.111), (-1.111, -1.801, -0.7841), (-0.7841, -2.128, -0.7841), (-0.7841, -1.801, 1.111), (-0.7841, -2.128, 0.7841), (-1.111, -1.801, 0.7841), (-0.7841, -0.2332, -1.111), (-0.7841, 0.09352, -0.7841), (-1.111, -0.2332, -0.7841), (-0.7841, -0.2332, 1.111), (-1.111, -0.2332, 0.7841), (-0.7841, 0.09352, 0.7841), (-0.7841, -1.801, -1.111), (-0.7841, -2.128, -0.7841), (-1.111, -1.801, -0.7841), (-0.7841, -2.128, 0.7841), (-0.7841, -1.801, 1.111), (-1.111, -1.801, 0.7841), (-0.7841, -0.2332, -1.111), (-1.111, -0.2332, -0.7841), (-0.7841, 0.09352, -0.7841), (-0.7841, -0.2332, 1.111), (-0.7841, 0.09352, 0.7841), (-1.111, -0.2332, 0.7841), (0.7841, -1.801, -1.111), (1.111, -1.801, -0.7841), (0.7841, -2.128, -0.7841), (0.7841, -1.801, 1.111), (0.7841, -2.128, 0.7841), (1.111, -1.801, 0.7841), (0.7841, -0.2332, -1.111), (0.7841, 0.09352, -0.7841), (1.111, -0.2332, -0.7841), (0.7841, -0.2332, 1.111), (1.111, -0.2332, 0.7841), (0.7841, 0.09352, 0.7841), (0.7841, -1.801, -1.111), (0.7841, -2.128, -0.7841), (1.111, -1.801, -0.7841), (0.7841, -2.128, 0.7841), (0.7841, -1.801, 1.111), (1.111, -1.801, 0.7841), (0.7841, -0.2332, -1.111), (1.111, -0.2332, -0.7841), (0.7841, 0.09352, -0.7841), (0.7841, -0.2332, 1.111), (0.7841, 0.09352, 0.7841), (1.111, -0.2332, 0.7841), (-0.7841, -1.801, -1.111), (-1.111, -1.801, -0.7841), (-0.7841, -2.128, -0.7841), (-0.7841, -1.801, 1.111), (-0.7841, -2.128, 0.7841), (-1.111, -1.801, 0.7841), (-0.7841, -0.2332, -1.111), (-0.7841, 0.09352, -0.7841), (-1.111, -0.2332, -0.7841), (-0.7841, -0.2332, 1.111), (-1.111, -0.2332, 0.7841), (-0.7841, 0.09352, 0.7841), (-0.7841, -1.801, -1.111), (-0.7841, -2.128, -0.7841), (-1.111, -1.801, -0.7841), (-0.7841, -2.128, 0.7841), (-0.7841, -1.801, 1.111), (-1.111, -1.801, 0.7841), (-0.7841, -0.2332, -1.111), (-1.111, -0.2332, -0.7841), (-0.7841, 0.09352, -0.7841), (-0.7841, -0.2332, 1.111), (-0.7841, 0.09352, 0.7841), (-1.111, -0.2332, 0.7841), (0.7841, -1.801, -1.111), (1.111, -1.801, -0.7841), (0.7841, -2.128, -0.7841), (0.7841, -1.801, 1.111), (0.7841, -2.128, 0.7841), (1.111, -1.801, 0.7841), (0.7841, -0.2332, -1.111), (0.7841, 0.09352, -0.7841), (1.111, -0.2332, -0.7841), (0.7841, -0.2332, 1.111), (1.111, -0.2332, 0.7841), (0.7841, 0.09352, 0.7841), (-0.7841, -1.801, -1.111), (-0.7841, -2.128, -0.7841), (-1.111, -1.801, -0.7841), (-0.7841, -2.128, 0.7841), (-0.7841, -1.801, 1.111), (-1.111, -1.801, 0.7841), (-0.7841, -0.2332, -1.111), (-1.111, -0.2332, -0.7841), (-0.7841, 0.09352, -0.7841), (-0.7841, -0.2332, 1.111), (-0.7841, 0.09352, 0.7841), (-1.111, -0.2332, 0.7841), (0.7841, -1.801, -1.111), (1.111, -1.801, -0.7841), (0.7841, -2.128, -0.7841), (0.7841, -1.801, 1.111), (0.7841, -2.128, 0.7841), (1.111, -1.801, 0.7841), (0.7841, -0.2332, -1.111), (0.7841, 0.09352, -0.7841), (1.111, -0.2332, -0.7841), (0.7841, -0.2332, 1.111), (1.111, -0.2332, 0.7841), (0.7841, 0.09352, 0.7841), (0.7841, -1.801, -1.111), (0.7841, -2.128, -0.7841), (1.111, -1.801, -0.7841), (0.7841, -2.128, 0.7841), (0.7841, -1.801, 1.111), (1.111, -1.801, 0.7841), (0.7841, -0.2332, -1.111), (1.111, -0.2332, -0.7841), (0.7841, 0.09352, -0.7841), (0.7841, -0.2332, 1.111), (0.7841, 0.09352, 0.7841), (1.111, -0.2332, 0.7841), (-0.7841, -1.801, -1.111), (-1.111, -1.801, -0.7841), (-0.7841, -2.128, -0.7841), (-0.7841, -1.801, 1.111), (-0.7841, -2.128, 0.7841), (-1.111, -1.801, 0.7841), (-0.7841, -0.2332, -1.111), (-0.7841, 0.09352, -0.7841), (-1.111, -0.2332, -0.7841), (-0.7841, -0.2332, 1.111), (-1.111, -0.2332, 0.7841), (-0.7841, 0.09352, 0.7841)], [], [(14, 16, 3, 1), (20, 22, 17, 13), (21, 9, 4, 15), (2, 5, 11, 7), (8, 10, 23, 19), (0, 1, 2), (3, 4, 5), (6, 7, 8), (9, 10, 11), (12, 13, 14), (15, 16, 17), (18, 19, 20), (21, 22, 23), (6, 0, 2, 7), (1, 3, 5, 2), (4, 9, 11, 5), (10, 8, 7, 11), (18, 6, 8, 19), (9, 21, 23, 10), (22, 20, 19, 23), (12, 18, 20, 13), (21, 15, 17, 22), (16, 14, 13, 17), (0, 12, 14, 1), (15, 4, 3, 16), (6, 18, 12, 0), (38, 25, 27, 40), (44, 37, 41, 46), (45, 39, 28, 33), (26, 31, 35, 29), (32, 43, 47, 34), (24, 26, 25), (27, 29, 28), (30, 32, 31), (33, 35, 34), (36, 38, 37), (39, 41, 40), (42, 44, 43), (45, 47, 46), (30, 31, 26, 24), (25, 26, 29, 27), (28, 29, 35, 33), (34, 35, 31, 32), (42, 43, 32, 30), (33, 34, 47, 45), (46, 47, 43, 44), (36, 37, 44, 42), (45, 46, 41, 39), (40, 41, 37, 38), (24, 25, 38, 36), (39, 40, 27, 28), (30, 24, 36, 42), (62, 49, 51, 64), (68, 61, 65, 70), (69, 63, 52, 57), (50, 55, 59, 53), (56, 67, 71, 58), (48, 50, 49), (51, 53, 52), (54, 56, 55), (57, 59, 58), (60, 62, 61), (63, 65, 64), (66, 68, 67), (69, 71, 70), (54, 55, 50, 48), (49, 50, 53, 51), (52, 53, 59, 57), (58, 59, 55, 56), (66, 67, 56, 54), (57, 58, 71, 69), (70, 71, 67, 68), (60, 61, 68, 66), (69, 70, 65, 63), (64, 65, 61, 62), (48, 49, 62, 60), (63, 64, 51, 52), (54, 48, 60, 66), (86, 88, 75, 73), (92, 94, 89, 85), (93, 81, 76, 87), (74, 77, 83, 79), (80, 82, 95, 91), (72, 73, 74), (75, 76, 77), (78, 79, 80), (81, 82, 83), (84, 85, 86), (87, 88, 89), (90, 91, 92), (93, 94, 95), (78, 72, 74, 79), (73, 75, 77, 74), (76, 81, 83, 77), (82, 80, 79, 83), (90, 78, 80, 91), (81, 93, 95, 82), (94, 92, 91, 95), (84, 90, 92, 85), (93, 87, 89, 94), (88, 86, 85, 89), (72, 84, 86, 73), (87, 76, 75, 88), (78, 90, 84, 72), (110, 97, 99, 112), (116, 109, 113, 118), (117, 111, 100, 105), (98, 103, 107, 101), (104, 115, 119, 106), (96, 98, 97), (99, 101, 100), (102, 104, 103), (105, 107, 106), (108, 110, 109), (111, 113, 112), (114, 116, 115), (117, 119, 118), (102, 103, 98, 96), (97, 98, 101, 99), (100, 101, 107, 105), (106, 107, 103, 104), (114, 115, 104, 102), (105, 106, 119, 117), (118, 119, 115, 116), (108, 109, 116, 114), (117, 118, 113, 111), (112, 113, 109, 110), (96, 97, 110, 108), (111, 112, 99, 100), (102, 96, 108, 114), (134, 136, 123, 121), (140, 142, 137, 133), (141, 129, 124, 135), (122, 125, 131, 127), (128, 130, 143, 139), (120, 121, 122), (123, 124, 125), (126, 127, 128), (129, 130, 131), (132, 133, 134), (135, 136, 137), (138, 139, 140), (141, 142, 143), (126, 120, 122, 127), (121, 123, 125, 122), (124, 129, 131, 125), (130, 128, 127, 131), (138, 126, 128, 139), (129, 141, 143, 130), (142, 140, 139, 143), (132, 138, 140, 133), (141, 135, 137, 142), (136, 134, 133, 137), (120, 132, 134, 121), (135, 124, 123, 136), (126, 138, 132, 120), (158, 160, 147, 145), (164, 166, 161, 157), (165, 153, 148, 159), (146, 149, 155, 151), (152, 154, 167, 163), (144, 145, 146), (147, 148, 149), (150, 151, 152), (153, 154, 155), (156, 157, 158), (159, 160, 161), (162, 163, 164), (165, 166, 167), (150, 144, 146, 151), (145, 147, 149, 146), (148, 153, 155, 149), (154, 152, 151, 155), (162, 150, 152, 163), (153, 165, 167, 154), (166, 164, 163, 167), (156, 162, 164, 157), (165, 159, 161, 166), (160, 158, 157, 161), (144, 156, 158, 145), (159, 148, 147, 160), (150, 162, 156, 144), (182, 169, 171, 184), (188, 181, 185, 190), (189, 183, 172, 177), (170, 175, 179, 173), (176, 187, 191, 178), (168, 170, 169), (171, 173, 172), (174, 176, 175), (177, 179, 178), (180, 182, 181), (183, 185, 184), (186, 188, 187), (189, 191, 190), (174, 175, 170, 168), (169, 170, 173, 171), (172, 173, 179, 177), (178, 179, 175, 176), (186, 187, 176, 174), (177, 178, 191, 189), (190, 191, 187, 188), (180, 181, 188, 186), (189, 190, 185, 183), (184, 185, 181, 182), (168, 169, 182, 180), (183, 184, 171, 172), (174, 168, 180, 186)])
_uv = me_cube_004.uv_layers.new(name='UVMap')
_uv.uv.foreach_set('vector', [0.4118, 0.7868, 0.5882, 0.7868, 0.5882, 0.9632, 0.4118, 0.9632, 0.4118, 0.5368, 0.5882, 0.5368, 0.5882, 0.7132, 0.4118, 0.7132, 0.6618, 0.5368, 0.8382, 0.5368, 0.8382, 0.7132, 0.6618, 0.7132, 0.4118, 0.03676, 0.5882, 0.03676, 0.5882, 0.2132, 0.4118, 0.2132, 0.4118, 0.2868, 0.5882, 0.2868, 0.5882, 0.4632, 0.4118, 0.4632, 0.1618, 0.7132, 0.1618, 0.75, 0.125, 0.7132, 0.5882, 0.9632, 0.625, 0.9632, 0.5882, 1.0, 0.1618, 0.5368, 0.125, 0.5368, 0.1618, 0.5, 0.8382, 0.5368, 0.8382, 0.5, 0.875, 0.5368, 0.3382, 0.7132, 0.375, 0.7132, 0.3382, 0.75, 0.6618, 0.7132, 0.6618, 0.75, 0.625, 0.7132, 0.3382, 0.5368, 0.3382, 0.5, 0.375, 0.5368, 0.6618, 0.5368, 0.625, 0.5368, 0.6618, 0.5, 0.1618, 0.5368, 0.1618, 0.7132, 0.125, 0.7132, 0.125, 0.5368, 0.4118, 0.9632, 0.5882, 0.9632, 0.5882, 1.0, 0.4118, 1.0, 0.8382, 0.7132, 0.8382, 0.5368, 0.875, 0.5368, 0.875, 0.7132, 0.5882, 0.2868, 0.4118, 0.2868, 0.4118, 0.2132, 0.5882, 0.2132, 0.3382, 0.5368, 0.1618, 0.5368, 0.1618, 0.5, 0.3382, 0.5, 0.8382, 0.5368, 0.6618, 0.5368, 0.6618, 0.5, 0.8382, 0.5, 0.5882, 0.5368, 0.4118, 0.5368, 0.4118, 0.4632, 0.5882, 0.4632, 0.3382, 0.7132, 0.3382, 0.5368, 0.4118, 0.5368, 0.4118, 0.7132, 0.6618, 0.5368, 0.6618, 0.7132, 0.5882, 0.7132, 0.5882, 0.5368, 0.5882, 0.7868, 0.4118, 0.7868, 0.4118, 0.7132, 0.5882, 0.7132, 0.1618, 0.7132, 0.3382, 0.7132, 0.3382, 0.75, 0.1618, 0.75, 0.6618, 0.7132, 0.8382, 0.7132, 0.8382, 0.75, 0.6618, 0.75, 0.1618, 0.5368, 0.3382, 0.5368, 0.3382, 0.7132, 0.1618, 0.7132, 0.4118, 0.7868, 0.4118, 0.9632, 0.5882, 0.9632, 0.5882, 0.7868, 0.4118, 0.5368, 0.4118, 0.7132, 0.5882, 0.7132, 0.5882, 0.5368, 0.6618, 0.5368, 0.6618, 0.7132, 0.8382, 0.7132, 0.8382, 0.5368, 0.4118, 0.03676, 0.4118, 0.2132, 0.5882, 0.2132, 0.5882, 0.03676, 0.4118, 0.2868, 0.4118, 0.4632, 0.5882, 0.4632, 0.5882, 0.2868, 0.1618, 0.7132, 0.125, 0.7132, 0.1618, 0.75, 0.5882, 0.9632, 0.5882, 1.0, 0.625, 0.9632, 0.1618, 0.5368, 0.1618, 0.5, 0.125, 0.5368, 0.8382, 0.5368, 0.875, 0.5368, 0.8382, 0.5, 0.3382, 0.7132, 0.3382, 0.75, 0.375, 0.7132, 0.6618, 0.7132, 0.625, 0.7132, 0.6618, 0.75, 0.3382, 0.5368, 0.375, 0.5368, 0.3382, 0.5, 0.6618, 0.5368, 0.6618, 0.5, 0.625, 0.5368, 0.1618, 0.5368, 0.125, 0.5368, 0.125, 0.7132, 0.1618, 0.7132, 0.4118, 0.9632, 0.4118, 1.0, 0.5882, 1.0, 0.5882, 0.9632, 0.8382, 0.7132, 0.875, 0.7132, 0.875, 0.5368, 0.8382, 0.5368, 0.5882, 0.2868, 0.5882, 0.2132, 0.4118, 0.2132, 0.4118, 0.2868, 0.3382, 0.5368, 0.3382, 0.5, 0.1618, 0.5, 0.1618, 0.5368, 0.8382, 0.5368, 0.8382, 0.5, 0.6618, 0.5, 0.6618, 0.5368, 0.5882, 0.5368, 0.5882, 0.4632, 0.4118, 0.4632, 0.4118, 0.5368, 0.3382, 0.7132, 0.4118, 0.7132, 0.4118, 0.5368, 0.3382, 0.5368, 0.6618, 0.5368, 0.5882, 0.5368, 0.5882, 0.7132, 0.6618, 0.7132, 0.5882, 0.7868, 0.5882, 0.7132, 0.4118, 0.7132, 0.4118, 0.7868, 0.1618, 0.7132, 0.1618, 0.75, 0.3382, 0.75, 0.3382, 0.7132, 0.6618, 0.7132, 0.6618, 0.75, 0.8382, 0.75, 0.8382, 0.7132, 0.1618, 0.5368, 0.1618, 0.7132, 0.3382, 0.7132, 0.3382, 0.5368, 0.4118, 0.7868, 0.4118, 0.9632, 0.5882, 0.9632, 0.5882, 0.7868, 0.4118, 0.5368, 0.4118, 0.7132, 0.5882, 0.7132, 0.5882, 0.5368, 0.6618, 0.5368, 0.6618, 0.7132, 0.8382, 0.7132, 0.8382, 0.5368, 0.4118, 0.03676, 0.4118, 0.2132, 0.5882, 0.2132, 0.5882, 0.03676, 0.4118, 0.2868, 0.4118, 0.4632, 0.5882, 0.4632, 0.5882, 0.2868, 0.1618, 0.7132, 0.125, 0.7132, 0.1618, 0.75, 0.5882, 0.9632, 0.5882, 1.0, 0.625, 0.9632, 0.1618, 0.5368, 0.1618, 0.5, 0.125, 0.5368, 0.8382, 0.5368, 0.875, 0.5368, 0.8382, 0.5, 0.3382, 0.7132, 0.3382, 0.75, 0.375, 0.7132, 0.6618, 0.7132, 0.625, 0.7132, 0.6618, 0.75, 0.3382, 0.5368, 0.375, 0.5368, 0.3382, 0.5, 0.6618, 0.5368, 0.6618, 0.5, 0.625, 0.5368, 0.1618, 0.5368, 0.125, 0.5368, 0.125, 0.7132, 0.1618, 0.7132, 0.4118, 0.9632, 0.4118, 1.0, 0.5882, 1.0, 0.5882, 0.9632, 0.8382, 0.7132, 0.875, 0.7132, 0.875, 0.5368, 0.8382, 0.5368, 0.5882, 0.2868, 0.5882, 0.2132, 0.4118, 0.2132, 0.4118, 0.2868, 0.3382, 0.5368, 0.3382, 0.5, 0.1618, 0.5, 0.1618, 0.5368, 0.8382, 0.5368, 0.8382, 0.5, 0.6618, 0.5, 0.6618, 0.5368, 0.5882, 0.5368, 0.5882, 0.4632, 0.4118, 0.4632, 0.4118, 0.5368, 0.3382, 0.7132, 0.4118, 0.7132, 0.4118, 0.5368, 0.3382, 0.5368, 0.6618, 0.5368, 0.5882, 0.5368, 0.5882, 0.7132, 0.6618, 0.7132, 0.5882, 0.7868, 0.5882, 0.7132, 0.4118, 0.7132, 0.4118, 0.7868, 0.1618, 0.7132, 0.1618, 0.75, 0.3382, 0.75, 0.3382, 0.7132, 0.6618, 0.7132, 0.6618, 0.75, 0.8382, 0.75, 0.8382, 0.7132, 0.1618, 0.5368, 0.1618, 0.7132, 0.3382, 0.7132, 0.3382, 0.5368, 0.4118, 0.7868, 0.5882, 0.7868, 0.5882, 0.9632, 0.4118, 0.9632, 0.4118, 0.5368, 0.5882, 0.5368, 0.5882, 0.7132, 0.4118, 0.7132, 0.6618, 0.5368, 0.8382, 0.5368, 0.8382, 0.7132, 0.6618, 0.7132, 0.4118, 0.03676, 0.5882, 0.03676, 0.5882, 0.2132, 0.4118, 0.2132, 0.4118, 0.2868, 0.5882, 0.2868, 0.5882, 0.4632, 0.4118, 0.4632, 0.1618, 0.7132, 0.1618, 0.75, 0.125, 0.7132, 0.5882, 0.9632, 0.625, 0.9632, 0.5882, 1.0, 0.1618, 0.5368, 0.125, 0.5368, 0.1618, 0.5, 0.8382, 0.5368, 0.8382, 0.5, 0.875, 0.5368, 0.3382, 0.7132, 0.375, 0.7132, 0.3382, 0.75, 0.6618, 0.7132, 0.6618, 0.75, 0.625, 0.7132, 0.3382, 0.5368, 0.3382, 0.5, 0.375, 0.5368, 0.6618, 0.5368, 0.625, 0.5368, 0.6618, 0.5, 0.1618, 0.5368, 0.1618, 0.7132, 0.125, 0.7132, 0.125, 0.5368, 0.4118, 0.9632, 0.5882, 0.9632, 0.5882, 1.0, 0.4118, 1.0, 0.8382, 0.7132, 0.8382, 0.5368, 0.875, 0.5368, 0.875, 0.7132, 0.5882, 0.2868, 0.4118, 0.2868, 0.4118, 0.2132, 0.5882, 0.2132, 0.3382, 0.5368, 0.1618, 0.5368, 0.1618, 0.5, 0.3382, 0.5, 0.8382, 0.5368, 0.6618, 0.5368, 0.6618, 0.5, 0.8382, 0.5, 0.5882, 0.5368, 0.4118, 0.5368, 0.4118, 0.4632, 0.5882, 0.4632, 0.3382, 0.7132, 0.3382, 0.5368, 0.4118, 0.5368, 0.4118, 0.7132, 0.6618, 0.5368, 0.6618, 0.7132, 0.5882, 0.7132, 0.5882, 0.5368, 0.5882, 0.7868, 0.4118, 0.7868, 0.4118, 0.7132, 0.5882, 0.7132, 0.1618, 0.7132, 0.3382, 0.7132, 0.3382, 0.75, 0.1618, 0.75, 0.6618, 0.7132, 0.8382, 0.7132, 0.8382, 0.75, 0.6618, 0.75, 0.1618, 0.5368, 0.3382, 0.5368, 0.3382, 0.7132, 0.1618, 0.7132, 0.4118, 0.7868, 0.4118, 0.9632, 0.5882, 0.9632, 0.5882, 0.7868, 0.4118, 0.5368, 0.4118, 0.7132, 0.5882, 0.7132, 0.5882, 0.5368, 0.6618, 0.5368, 0.6618, 0.7132, 0.8382, 0.7132, 0.8382, 0.5368, 0.4118, 0.03676, 0.4118, 0.2132, 0.5882, 0.2132, 0.5882, 0.03676, 0.4118, 0.2868, 0.4118, 0.4632, 0.5882, 0.4632, 0.5882, 0.2868, 0.1618, 0.7132, 0.125, 0.7132, 0.1618, 0.75, 0.5882, 0.9632, 0.5882, 1.0, 0.625, 0.9632, 0.1618, 0.5368, 0.1618, 0.5, 0.125, 0.5368, 0.8382, 0.5368, 0.875, 0.5368, 0.8382, 0.5, 0.3382, 0.7132, 0.3382, 0.75, 0.375, 0.7132, 0.6618, 0.7132, 0.625, 0.7132, 0.6618, 0.75, 0.3382, 0.5368, 0.375, 0.5368, 0.3382, 0.5, 0.6618, 0.5368, 0.6618, 0.5, 0.625, 0.5368, 0.1618, 0.5368, 0.125, 0.5368, 0.125, 0.7132, 0.1618, 0.7132, 0.4118, 0.9632, 0.4118, 1.0, 0.5882, 1.0, 0.5882, 0.9632, 0.8382, 0.7132, 0.875, 0.7132, 0.875, 0.5368, 0.8382, 0.5368, 0.5882, 0.2868, 0.5882, 0.2132, 0.4118, 0.2132, 0.4118, 0.2868, 0.3382, 0.5368, 0.3382, 0.5, 0.1618, 0.5, 0.1618, 0.5368, 0.8382, 0.5368, 0.8382, 0.5, 0.6618, 0.5, 0.6618, 0.5368, 0.5882, 0.5368, 0.5882, 0.4632, 0.4118, 0.4632, 0.4118, 0.5368, 0.3382, 0.7132, 0.4118, 0.7132, 0.4118, 0.5368, 0.3382, 0.5368, 0.6618, 0.5368, 0.5882, 0.5368, 0.5882, 0.7132, 0.6618, 0.7132, 0.5882, 0.7868, 0.5882, 0.7132, 0.4118, 0.7132, 0.4118, 0.7868, 0.1618, 0.7132, 0.1618, 0.75, 0.3382, 0.75, 0.3382, 0.7132, 0.6618, 0.7132, 0.6618, 0.75, 0.8382, 0.75, 0.8382, 0.7132, 0.1618, 0.5368, 0.1618, 0.7132, 0.3382, 0.7132, 0.3382, 0.5368, 0.4118, 0.7868, 0.5882, 0.7868, 0.5882, 0.9632, 0.4118, 0.9632, 0.4118, 0.5368, 0.5882, 0.5368, 0.5882, 0.7132, 0.4118, 0.7132, 0.6618, 0.5368, 0.8382, 0.5368, 0.8382, 0.7132, 0.6618, 0.7132, 0.4118, 0.03676, 0.5882, 0.03676, 0.5882, 0.2132, 0.4118, 0.2132, 0.4118, 0.2868, 0.5882, 0.2868, 0.5882, 0.4632, 0.4118, 0.4632, 0.1618, 0.7132, 0.1618, 0.75, 0.125, 0.7132, 0.5882, 0.9632, 0.625, 0.9632, 0.5882, 1.0, 0.1618, 0.5368, 0.125, 0.5368, 0.1618, 0.5, 0.8382, 0.5368, 0.8382, 0.5, 0.875, 0.5368, 0.3382, 0.7132, 0.375, 0.7132, 0.3382, 0.75, 0.6618, 0.7132, 0.6618, 0.75, 0.625, 0.7132, 0.3382, 0.5368, 0.3382, 0.5, 0.375, 0.5368, 0.6618, 0.5368, 0.625, 0.5368, 0.6618, 0.5, 0.1618, 0.5368, 0.1618, 0.7132, 0.125, 0.7132, 0.125, 0.5368, 0.4118, 0.9632, 0.5882, 0.9632, 0.5882, 1.0, 0.4118, 1.0, 0.8382, 0.7132, 0.8382, 0.5368, 0.875, 0.5368, 0.875, 0.7132, 0.5882, 0.2868, 0.4118, 0.2868, 0.4118, 0.2132, 0.5882, 0.2132, 0.3382, 0.5368, 0.1618, 0.5368, 0.1618, 0.5, 0.3382, 0.5, 0.8382, 0.5368, 0.6618, 0.5368, 0.6618, 0.5, 0.8382, 0.5, 0.5882, 0.5368, 0.4118, 0.5368, 0.4118, 0.4632, 0.5882, 0.4632, 0.3382, 0.7132, 0.3382, 0.5368, 0.4118, 0.5368, 0.4118, 0.7132, 0.6618, 0.5368, 0.6618, 0.7132, 0.5882, 0.7132, 0.5882, 0.5368, 0.5882, 0.7868, 0.4118, 0.7868, 0.4118, 0.7132, 0.5882, 0.7132, 0.1618, 0.7132, 0.3382, 0.7132, 0.3382, 0.75, 0.1618, 0.75, 0.6618, 0.7132, 0.8382, 0.7132, 0.8382, 0.75, 0.6618, 0.75, 0.1618, 0.5368, 0.3382, 0.5368, 0.3382, 0.7132, 0.1618, 0.7132, 0.4118, 0.7868, 0.5882, 0.7868, 0.5882, 0.9632, 0.4118, 0.9632, 0.4118, 0.5368, 0.5882, 0.5368, 0.5882, 0.7132, 0.4118, 0.7132, 0.6618, 0.5368, 0.8382, 0.5368, 0.8382, 0.7132, 0.6618, 0.7132, 0.4118, 0.03676, 0.5882, 0.03676, 0.5882, 0.2132, 0.4118, 0.2132, 0.4118, 0.2868, 0.5882, 0.2868, 0.5882, 0.4632, 0.4118, 0.4632, 0.1618, 0.7132, 0.1618, 0.75, 0.125, 0.7132, 0.5882, 0.9632, 0.625, 0.9632, 0.5882, 1.0, 0.1618, 0.5368, 0.125, 0.5368, 0.1618, 0.5, 0.8382, 0.5368, 0.8382, 0.5, 0.875, 0.5368, 0.3382, 0.7132, 0.375, 0.7132, 0.3382, 0.75, 0.6618, 0.7132, 0.6618, 0.75, 0.625, 0.7132, 0.3382, 0.5368, 0.3382, 0.5, 0.375, 0.5368, 0.6618, 0.5368, 0.625, 0.5368, 0.6618, 0.5, 0.1618, 0.5368, 0.1618, 0.7132, 0.125, 0.7132, 0.125, 0.5368, 0.4118, 0.9632, 0.5882, 0.9632, 0.5882, 1.0, 0.4118, 1.0, 0.8382, 0.7132, 0.8382, 0.5368, 0.875, 0.5368, 0.875, 0.7132, 0.5882, 0.2868, 0.4118, 0.2868, 0.4118, 0.2132, 0.5882, 0.2132, 0.3382, 0.5368, 0.1618, 0.5368, 0.1618, 0.5, 0.3382, 0.5, 0.8382, 0.5368, 0.6618, 0.5368, 0.6618, 0.5, 0.8382, 0.5, 0.5882, 0.5368, 0.4118, 0.5368, 0.4118, 0.4632, 0.5882, 0.4632, 0.3382, 0.7132, 0.3382, 0.5368, 0.4118, 0.5368, 0.4118, 0.7132, 0.6618, 0.5368, 0.6618, 0.7132, 0.5882, 0.7132, 0.5882, 0.5368, 0.5882, 0.7868, 0.4118, 0.7868, 0.4118, 0.7132, 0.5882, 0.7132, 0.1618, 0.7132, 0.3382, 0.7132, 0.3382, 0.75, 0.1618, 0.75, 0.6618, 0.7132, 0.8382, 0.7132, 0.8382, 0.75, 0.6618, 0.75, 0.1618, 0.5368, 0.3382, 0.5368, 0.3382, 0.7132, 0.1618, 0.7132, 0.4118, 0.7868, 0.4118, 0.9632, 0.5882, 0.9632, 0.5882, 0.7868, 0.4118, 0.5368, 0.4118, 0.7132, 0.5882, 0.7132, 0.5882, 0.5368, 0.6618, 0.5368, 0.6618, 0.7132, 0.8382, 0.7132, 0.8382, 0.5368, 0.4118, 0.03676, 0.4118, 0.2132, 0.5882, 0.2132, 0.5882, 0.03676, 0.4118, 0.2868, 0.4118, 0.4632, 0.5882, 0.4632, 0.5882, 0.2868, 0.1618, 0.7132, 0.125, 0.7132, 0.1618, 0.75, 0.5882, 0.9632, 0.5882, 1.0, 0.625, 0.9632, 0.1618, 0.5368, 0.1618, 0.5, 0.125, 0.5368, 0.8382, 0.5368, 0.875, 0.5368, 0.8382, 0.5, 0.3382, 0.7132, 0.3382, 0.75, 0.375, 0.7132, 0.6618, 0.7132, 0.625, 0.7132, 0.6618, 0.75, 0.3382, 0.5368, 0.375, 0.5368, 0.3382, 0.5, 0.6618, 0.5368, 0.6618, 0.5, 0.625, 0.5368, 0.1618, 0.5368, 0.125, 0.5368, 0.125, 0.7132, 0.1618, 0.7132, 0.4118, 0.9632, 0.4118, 1.0, 0.5882, 1.0, 0.5882, 0.9632, 0.8382, 0.7132, 0.875, 0.7132, 0.875, 0.5368, 0.8382, 0.5368, 0.5882, 0.2868, 0.5882, 0.2132, 0.4118, 0.2132, 0.4118, 0.2868, 0.3382, 0.5368, 0.3382, 0.5, 0.1618, 0.5, 0.1618, 0.5368, 0.8382, 0.5368, 0.8382, 0.5, 0.6618, 0.5, 0.6618, 0.5368, 0.5882, 0.5368, 0.5882, 0.4632, 0.4118, 0.4632, 0.4118, 0.5368, 0.3382, 0.7132, 0.4118, 0.7132, 0.4118, 0.5368, 0.3382, 0.5368, 0.6618, 0.5368, 0.5882, 0.5368, 0.5882, 0.7132, 0.6618, 0.7132, 0.5882, 0.7868, 0.5882, 0.7132, 0.4118, 0.7132, 0.4118, 0.7868, 0.1618, 0.7132, 0.1618, 0.75, 0.3382, 0.75, 0.3382, 0.7132, 0.6618, 0.7132, 0.6618, 0.75, 0.8382, 0.75, 0.8382, 0.7132, 0.1618, 0.5368, 0.1618, 0.7132, 0.3382, 0.7132, 0.3382, 0.5368])
me_cube_004.use_remesh_fix_poles = True
me_cube_004.use_remesh_preserve_attributes = False
me_cube_004.use_mirror_vertex_groups = False
me_cube_004.update()
me_cube_005 = bpy.data.meshes.new('Cube.005')
me_cube_005.from_pydata([(-0.3825, -0.7757, -0.6388), (-0.3825, -0.7757, 0.6388), (-0.3825, 0.7757, -0.6388), (-0.3825, 0.7757, 0.6388), (0.3825, -0.7757, -0.6388), (0.3825, -0.7757, 0.6388), (0.3825, 0.7757, -0.6388), (0.3825, 0.7757, 0.6388), (-0.7809, 0.0, -0.7852), (-0.7809, 0.0, 0.9014), (0.8804, 0.0, -0.9014), (0.8804, 0.0, 0.9014)], [], [(8, 9, 3, 2), (2, 3, 7, 6), (10, 11, 5, 4), (4, 5, 1, 0), (8, 10, 4, 0), (11, 9, 1, 5), (7, 3, 9, 11), (2, 6, 10, 8), (6, 7, 11, 10), (0, 1, 9, 8)])
_uv = me_cube_005.uv_layers.new(name='UVMap')
_uv.uv.foreach_set('vector', [0.375, 0.125, 0.625, 0.125, 0.625, 0.25, 0.375, 0.25, 0.375, 0.25, 0.625, 0.25, 0.625, 0.5, 0.375, 0.5, 0.375, 0.625, 0.625, 0.625, 0.625, 0.75, 0.375, 0.75, 0.375, 0.75, 0.625, 0.75, 0.625, 1.0, 0.375, 1.0, 0.125, 0.625, 0.375, 0.625, 0.375, 0.75, 0.125, 0.75, 0.625, 0.625, 0.875, 0.625, 0.875, 0.75, 0.625, 0.75, 0.625, 0.5, 0.875, 0.5, 0.875, 0.625, 0.625, 0.625, 0.125, 0.5, 0.375, 0.5, 0.375, 0.625, 0.125, 0.625, 0.375, 0.5, 0.625, 0.5, 0.625, 0.625, 0.375, 0.625, 0.375, 0.0, 0.625, 0.0, 0.625, 0.125, 0.375, 0.125])
me_cube_005.use_remesh_fix_poles = True
me_cube_005.use_remesh_preserve_attributes = False
me_cube_005.use_mirror_vertex_groups = False
me_cube_005.update()

# ---- objects
ob_cube = bpy.data.objects.new('Cube', me_cube_001)
ob_cube_001 = bpy.data.objects.new('Cube.001', me_cube_002)
ob_cube_002 = bpy.data.objects.new('Cube.002', me_cube_004)
ob_cube_003 = bpy.data.objects.new('Cube.003', me_cube_005)

# ---- transforms, parenting, visibility, modifiers, constraints
ob_cube.location = (0.0, 0.0, 0.0)
ob_cube.scale = (1.036, 1.0, 1.0)
ob_cube.lineart.crease_threshold = 0.0
_m = ob_cube.modifiers.new('Collision', 'COLLISION')
ob_cube_001.location = (0.0, -0.12, -2.213)
ob_cube_001.scale = (0.3546, 0.3546, 0.3546)
ob_cube_001.lineart.crease_threshold = 0.0
ob_cube_002.location = (0.0, 0.12, -2.213)
ob_cube_002.rotation_euler = (3.142, 0.0, 0.0)
ob_cube_002.scale = (0.3546, 0.3546, 0.3546)
ob_cube_002.lineart.crease_threshold = 0.0
ob_cube_003.location = (0.0, 0.0, 2.997)
ob_cube_003.scale = (0.8341, 0.8341, 0.8341)
ob_cube_003.lineart.crease_threshold = 0.0

# ---- collection membership
col_collection.objects.link(ob_cube)
col_collection.objects.link(ob_cube_001)
col_collection.objects.link(ob_cube_002)
col_collection.objects.link(ob_cube_003)

# ---- scene / render settings (as saved in the file)
scene.frame_start = 1; scene.frame_end = 250; scene.frame_set(42)
scene.render.engine = 'BLENDER_EEVEE_NEXT'
scene.cycles.use_denoising = False
scene.cycles.samples = 128
scene.cycles.sampling_pattern = 'TABULATED_SOBOL'
scene.cycles.use_adaptive_sampling = False
scene.cycles.use_light_tree = False
scene.view_settings.view_transform = 'Filmic'
bpy.context.view_layer.update()

# ---- added for rendering (the .blend has no active camera and no usable light): camera, sun
cam_auto = bpy.data.cameras.new('AutoCamera')
cam_auto.lens = 50.0
cam_auto.sensor_width = 36.0
cam_auto.clip_end = 1000.0
ob_auto_camera = bpy.data.objects.new('AutoCamera', cam_auto)
scene.collection.objects.link(ob_auto_camera)
ob_auto_camera.location = (6.33769, -7.55543, 5.60793)
ob_auto_camera.rotation_euler = (1.09748, -7.21219e-08, 0.694738)
scene.camera = ob_auto_camera
light_auto_sun = bpy.data.lights.new('AutoSun', 'SUN')
light_auto_sun.energy = 3.0
light_auto_sun.angle = 0.0523599
ob_auto_sun = bpy.data.objects.new('AutoSun', light_auto_sun)
scene.collection.objects.link(ob_auto_sun)
ob_auto_sun.rotation_euler = (0.872665, 0.174533, 0.523599)
bpy.context.view_layer.update()
